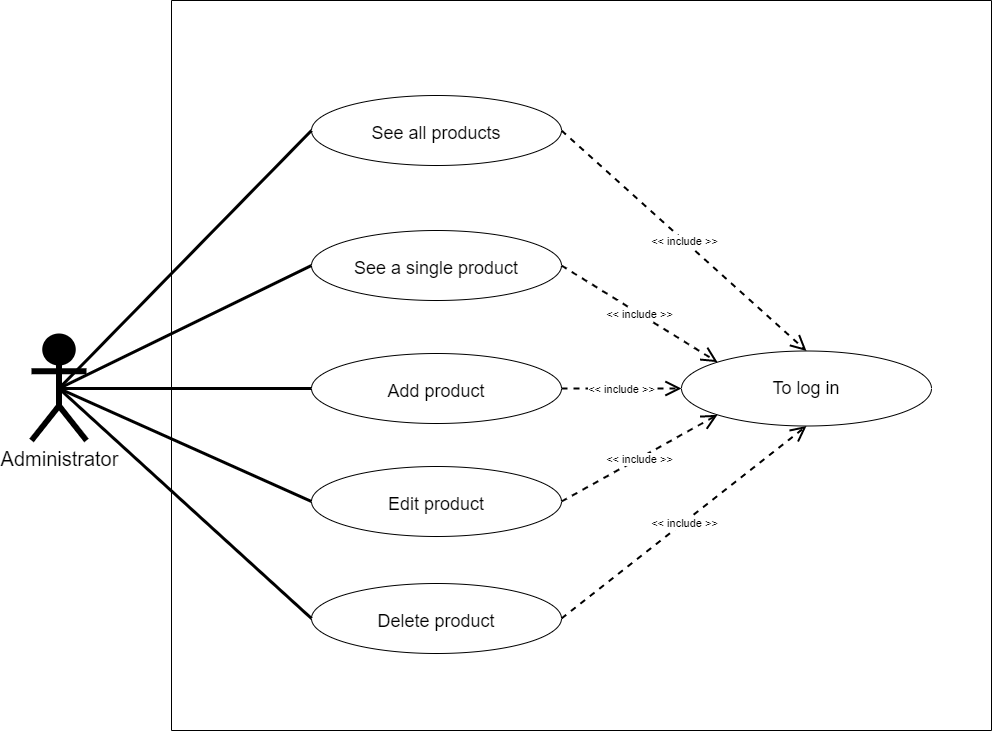

The diagram above was exported from draw.io. Its source (the exported page's mxGraphModel, read from the mxfile embedded in the PNG):
<mxGraphModel dx="1038" dy="649" grid="1" gridSize="10" guides="1" tooltips="1" connect="1" arrows="1" fold="1" page="1" pageScale="1" pageWidth="1169" pageHeight="827" background="none" math="0" shadow="0">
  <root>
    <mxCell id="zQAAX1B_ZehFt2tEOzrN-0" />
    <mxCell id="zQAAX1B_ZehFt2tEOzrN-1" parent="zQAAX1B_ZehFt2tEOzrN-0" />
    <mxCell id="zQAAX1B_ZehFt2tEOzrN-2" value="" style="swimlane;startSize=0;rounded=0;sketch=0;" parent="zQAAX1B_ZehFt2tEOzrN-1" vertex="1">
      <mxGeometry x="200" y="50" width="820" height="730" as="geometry">
        <mxRectangle x="280" y="40" width="50" height="40" as="alternateBounds" />
      </mxGeometry>
    </mxCell>
    <mxCell id="zQAAX1B_ZehFt2tEOzrN-3" value="To log in" style="ellipse;whiteSpace=wrap;html=1;align=center;fontSize=18;" parent="zQAAX1B_ZehFt2tEOzrN-2" vertex="1">
      <mxGeometry x="510" y="350.5" width="250" height="75" as="geometry" />
    </mxCell>
    <object label="&amp;lt;&amp;lt; include &amp;gt;&amp;gt;" placeholders="1" id="zQAAX1B_ZehFt2tEOzrN-5">
      <mxCell style="endArrow=open;endSize=12;dashed=1;html=1;rounded=1;shadow=0;sketch=0;strokeWidth=2;exitX=1;exitY=0.5;exitDx=0;exitDy=0;entryX=0;entryY=0.5;entryDx=0;entryDy=0;" parent="zQAAX1B_ZehFt2tEOzrN-2" source="zQAAX1B_ZehFt2tEOzrN-6" target="zQAAX1B_ZehFt2tEOzrN-3" edge="1">
        <mxGeometry width="160" relative="1" as="geometry">
          <mxPoint x="330" y="224" as="sourcePoint" />
          <mxPoint x="566.0204458959577" y="474.66205198520356" as="targetPoint" />
          <mxPoint y="1" as="offset" />
        </mxGeometry>
      </mxCell>
    </object>
    <mxCell id="zQAAX1B_ZehFt2tEOzrN-6" value="Add product" style="ellipse;whiteSpace=wrap;html=1;align=center;fontSize=18;spacingTop=5;" parent="zQAAX1B_ZehFt2tEOzrN-2" vertex="1">
      <mxGeometry x="140" y="353" width="250" height="70" as="geometry" />
    </mxCell>
    <mxCell id="zQAAX1B_ZehFt2tEOzrN-7" value="Edit product" style="ellipse;whiteSpace=wrap;html=1;align=center;fontSize=18;spacingTop=5;" parent="zQAAX1B_ZehFt2tEOzrN-2" vertex="1">
      <mxGeometry x="140" y="466" width="250" height="70" as="geometry" />
    </mxCell>
    <object label="&amp;lt;&amp;lt; include &amp;gt;&amp;gt;" placeholders="1" id="zQAAX1B_ZehFt2tEOzrN-8">
      <mxCell style="endArrow=open;endSize=12;dashed=1;html=1;rounded=1;shadow=0;sketch=0;strokeWidth=2;exitX=1;exitY=0.5;exitDx=0;exitDy=0;entryX=0;entryY=1;entryDx=0;entryDy=0;" parent="zQAAX1B_ZehFt2tEOzrN-2" source="zQAAX1B_ZehFt2tEOzrN-7" target="zQAAX1B_ZehFt2tEOzrN-3" edge="1">
        <mxGeometry width="160" relative="1" as="geometry">
          <mxPoint x="340" y="404" as="sourcePoint" />
          <mxPoint x="530" y="501" as="targetPoint" />
          <mxPoint y="1" as="offset" />
        </mxGeometry>
      </mxCell>
    </object>
    <mxCell id="zQAAX1B_ZehFt2tEOzrN-9" value="&lt;span&gt;Delete&amp;nbsp;&lt;/span&gt;product&lt;span&gt;&lt;br&gt;&lt;/span&gt;" style="ellipse;whiteSpace=wrap;html=1;align=center;fontSize=18;spacingTop=5;" parent="zQAAX1B_ZehFt2tEOzrN-2" vertex="1">
      <mxGeometry x="140" y="583" width="250" height="70" as="geometry" />
    </mxCell>
    <object label="&amp;lt;&amp;lt; include &amp;gt;&amp;gt;" placeholders="1" id="zQAAX1B_ZehFt2tEOzrN-10">
      <mxCell style="endArrow=open;endSize=12;dashed=1;html=1;rounded=1;shadow=0;sketch=0;strokeWidth=2;exitX=1;exitY=0.5;exitDx=0;exitDy=0;entryX=0.5;entryY=1;entryDx=0;entryDy=0;" parent="zQAAX1B_ZehFt2tEOzrN-2" source="zQAAX1B_ZehFt2tEOzrN-9" target="zQAAX1B_ZehFt2tEOzrN-3" edge="1">
        <mxGeometry width="160" relative="1" as="geometry">
          <mxPoint x="400" y="316.5" as="sourcePoint" />
          <mxPoint x="566.0204458959577" y="527.3379480147964" as="targetPoint" />
          <mxPoint y="1" as="offset" />
        </mxGeometry>
      </mxCell>
    </object>
    <mxCell id="HdhE5olDW2SoQHdn8Klt-2" value="See a single product" style="ellipse;whiteSpace=wrap;html=1;align=center;fontSize=18;spacingTop=5;" parent="zQAAX1B_ZehFt2tEOzrN-2" vertex="1">
      <mxGeometry x="140" y="230" width="250" height="70" as="geometry" />
    </mxCell>
    <mxCell id="HdhE5olDW2SoQHdn8Klt-0" value="See all products" style="ellipse;whiteSpace=wrap;html=1;align=center;fontSize=18;spacingTop=5;" parent="zQAAX1B_ZehFt2tEOzrN-2" vertex="1">
      <mxGeometry x="140" y="95" width="250" height="70" as="geometry" />
    </mxCell>
    <object label="&amp;lt;&amp;lt; include &amp;gt;&amp;gt;" placeholders="1" id="HdhE5olDW2SoQHdn8Klt-1">
      <mxCell style="endArrow=open;endSize=12;dashed=1;html=1;rounded=1;shadow=0;sketch=0;strokeWidth=2;exitX=1;exitY=0.5;exitDx=0;exitDy=0;entryX=0.5;entryY=0;entryDx=0;entryDy=0;" parent="zQAAX1B_ZehFt2tEOzrN-2" source="HdhE5olDW2SoQHdn8Klt-0" target="zQAAX1B_ZehFt2tEOzrN-3" edge="1">
        <mxGeometry width="160" relative="1" as="geometry">
          <mxPoint x="169" y="320" as="sourcePoint" />
          <mxPoint x="655" y="463.5" as="targetPoint" />
          <mxPoint y="1" as="offset" />
        </mxGeometry>
      </mxCell>
    </object>
    <object label="&amp;lt;&amp;lt; include &amp;gt;&amp;gt;" placeholders="1" id="HdhE5olDW2SoQHdn8Klt-3">
      <mxCell style="endArrow=open;endSize=12;dashed=1;html=1;rounded=1;shadow=0;sketch=0;strokeWidth=2;exitX=1;exitY=0.5;exitDx=0;exitDy=0;entryX=0;entryY=0;entryDx=0;entryDy=0;" parent="zQAAX1B_ZehFt2tEOzrN-2" source="HdhE5olDW2SoQHdn8Klt-2" target="zQAAX1B_ZehFt2tEOzrN-3" edge="1">
        <mxGeometry width="160" relative="1" as="geometry">
          <mxPoint x="169" y="320" as="sourcePoint" />
          <mxPoint x="598.75" y="464.7750000000001" as="targetPoint" />
          <mxPoint y="1" as="offset" />
        </mxGeometry>
      </mxCell>
    </object>
    <mxCell id="zQAAX1B_ZehFt2tEOzrN-14" style="rounded=0;orthogonalLoop=1;jettySize=auto;html=1;exitX=0.5;exitY=0.5;exitDx=0;exitDy=0;exitPerimeter=0;entryX=0;entryY=0.5;entryDx=0;entryDy=0;fontColor=rgb(0, 0, 0);strokeWidth=3;endFill=0;endArrow=none;" parent="zQAAX1B_ZehFt2tEOzrN-1" source="zQAAX1B_ZehFt2tEOzrN-18" target="zQAAX1B_ZehFt2tEOzrN-6" edge="1">
      <mxGeometry relative="1" as="geometry">
        <mxPoint x="280" y="274" as="targetPoint" />
      </mxGeometry>
    </mxCell>
    <mxCell id="zQAAX1B_ZehFt2tEOzrN-16" style="edgeStyle=none;rounded=0;orthogonalLoop=1;jettySize=auto;html=1;exitX=0.5;exitY=0.5;exitDx=0;exitDy=0;exitPerimeter=0;entryX=0;entryY=0.5;entryDx=0;entryDy=0;fontColor=rgb(0, 0, 0);strokeWidth=3;endFill=0;endArrow=none;" parent="zQAAX1B_ZehFt2tEOzrN-1" source="zQAAX1B_ZehFt2tEOzrN-18" target="zQAAX1B_ZehFt2tEOzrN-7" edge="1">
      <mxGeometry relative="1" as="geometry" />
    </mxCell>
    <mxCell id="zQAAX1B_ZehFt2tEOzrN-17" style="rounded=0;orthogonalLoop=1;jettySize=auto;html=1;exitX=0.5;exitY=0.5;exitDx=0;exitDy=0;exitPerimeter=0;entryX=0;entryY=0.5;entryDx=0;entryDy=0;fontColor=rgb(0, 0, 0);strokeWidth=3;endFill=0;endArrow=none;" parent="zQAAX1B_ZehFt2tEOzrN-1" source="zQAAX1B_ZehFt2tEOzrN-18" target="zQAAX1B_ZehFt2tEOzrN-9" edge="1">
      <mxGeometry relative="1" as="geometry" />
    </mxCell>
    <mxCell id="zQAAX1B_ZehFt2tEOzrN-18" value="Administrator" style="shape=umlActor;verticalLabelPosition=bottom;verticalAlign=top;html=1;strokeWidth=6;fontSize=20;fillColor=#000000;strokeColor=#000000;" parent="zQAAX1B_ZehFt2tEOzrN-1" vertex="1">
      <mxGeometry x="60" y="386" width="55" height="104" as="geometry" />
    </mxCell>
    <mxCell id="aT8LYf0ldPLAx8EkyrFq-0" style="rounded=0;orthogonalLoop=1;jettySize=auto;html=1;exitX=0.5;exitY=0.5;exitDx=0;exitDy=0;exitPerimeter=0;entryX=0;entryY=0.5;entryDx=0;entryDy=0;fontColor=rgb(0, 0, 0);strokeWidth=3;endFill=0;endArrow=none;" parent="zQAAX1B_ZehFt2tEOzrN-1" source="zQAAX1B_ZehFt2tEOzrN-18" target="HdhE5olDW2SoQHdn8Klt-2" edge="1">
      <mxGeometry relative="1" as="geometry">
        <mxPoint x="350" y="448" as="targetPoint" />
        <mxPoint x="97.5" y="361" as="sourcePoint" />
      </mxGeometry>
    </mxCell>
    <mxCell id="aT8LYf0ldPLAx8EkyrFq-1" style="rounded=0;orthogonalLoop=1;jettySize=auto;html=1;exitX=0.5;exitY=0.5;exitDx=0;exitDy=0;exitPerimeter=0;entryX=0;entryY=0.5;entryDx=0;entryDy=0;fontColor=rgb(0, 0, 0);strokeWidth=3;endFill=0;endArrow=none;" parent="zQAAX1B_ZehFt2tEOzrN-1" source="zQAAX1B_ZehFt2tEOzrN-18" target="HdhE5olDW2SoQHdn8Klt-0" edge="1">
      <mxGeometry relative="1" as="geometry">
        <mxPoint x="350" y="325" as="targetPoint" />
        <mxPoint x="97.5" y="361" as="sourcePoint" />
      </mxGeometry>
    </mxCell>
  </root>
</mxGraphModel>